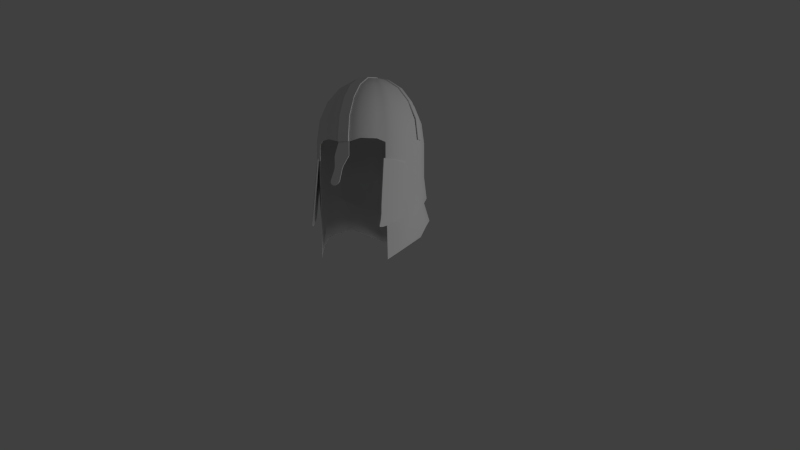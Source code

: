 # Source: helm2.blend  (saved by Blender 2.61.0; exported with 4.5.12 LTS)
import bpy
from mathutils import Matrix  # noqa: F401  (used for matrix-valued properties, if any)

bpy.ops.wm.read_factory_settings(use_empty=True)
scene = bpy.context.scene
scene.name = 'Scene'

# ---- collections
col_collection_1 = bpy.data.collections.new('Collection 1'); scene.collection.children.link(col_collection_1)

# ---- materials (node trees are filled in below, after node groups)
mat_helm2 = bpy.data.materials.new('helm2')
mat_helm2.alpha_threshold = 0.0
mat_helm2.use_transparent_shadow = False
mat_helm2.roughness = 0.5
mat_helm2.specular_intensity = 0.0
mat_helm2.line_color = (0.0, 0.0, 0.0, 1.0)

# ---- material node trees

# ---- world
world_world = bpy.data.worlds.new('World'); scene.world = world_world
world_world.color = (0.05088, 0.05088, 0.05088)
world_world.use_sun_shadow = False
world_world.sun_shadow_jitter_overblur = 0.0
world_world.cycles.sampling_method = 'MANUAL'
world_world.cycles.sample_map_resolution = 256

# ---- cameras
cam_camera = bpy.data.cameras.new('Camera')
cam_camera.clip_end = 100.0
cam_camera.lens = 35.0
cam_camera.sensor_width = 32.0
cam_camera.sensor_height = 18.0
cam_camera.dof.focus_distance = 0.0
cam_camera.dof.aperture_fstop = 128.0

# ---- lights
light_point = bpy.data.lights.new('Point', 'POINT')
light_point.transmission_factor = 0.0
light_point.energy = 100.0
light_point.shadow_buffer_clip_start = 0.5
light_point.shadow_soft_size = 1.0
light_point.shadow_maximum_resolution = 0.006
light_point.use_absolute_resolution = True
light_point.cycles.use_multiple_importance_sampling = False

# ---- meshes
me_sphere_002 = bpy.data.meshes.new('Sphere.002')
me_sphere_002.from_pydata([(0.2426, 1.069e-09, 0.9554), (-0.2426, 1.069e-09, 0.9554), (0.4473, 9.511e-10, 0.8144), (-0.4473, 9.511e-10, 0.8144), (0.6084, 4.076e-10, 0.5972), (-0.6084, 4.076e-10, 0.5972), (0.7215, -3.553e-15, 0.3215), (-0.7215, -3.553e-15, 0.3215), (0.7578, -3.553e-15, 0.01248), (-0.7578, -3.553e-15, 0.01248), (0.0, 0.01423, 0.9882), (0.0, 0.1044, 0.9882), (0.7578, 0.09014, 0.01248), (-0.7578, 0.09014, 0.01248), (0.7215, 0.09014, 0.3215), (-0.7215, 0.09014, 0.3215), (0.6084, 0.09014, 0.5972), (-0.6084, 0.09014, 0.5972), (0.4473, 0.09014, 0.8144), (-0.4473, 0.09014, 0.8144), (0.2426, 0.09014, 0.9554), (-0.2426, 0.09014, 0.9554), (0.2523, 0.09014, 0.9731), (-0.2523, 0.09014, 0.9731), (0.457, 0.09014, 0.8321), (-0.457, 0.09014, 0.8321), (0.6181, 0.09014, 0.6149), (-0.6181, 0.09014, 0.6149), (0.7312, 0.09014, 0.3392), (-0.7312, 0.09014, 0.3392), (0.7674, 0.09014, 0.01511), (-0.7674, 0.09014, 0.01511), (0.0635, 0.1044, 1.006), (-0.0635, 0.1044, 1.006), (0.0635, 0.01423, 1.006), (-0.0635, 0.01423, 1.006), (0.7674, -3.553e-15, 0.01511), (-0.7674, -3.553e-15, 0.01511), (0.7312, -3.553e-15, 0.3392), (-0.7312, -3.553e-15, 0.3392), (0.6181, 4.076e-10, 0.6149), (-0.6181, 4.076e-10, 0.6149), (0.457, 9.511e-10, 0.8321), (-0.457, 9.511e-10, 0.8321), (0.2523, 1.069e-09, 0.9731), (-0.2523, 1.069e-09, 0.9731)], [], [(18, 20, 22, 24), (23, 21, 19, 25), (18, 24, 26, 16), (27, 25, 19, 17), (16, 26, 28, 14), (29, 27, 17, 15), (12, 14, 28, 30), (29, 15, 13, 31), (10, 34, 32, 11), (33, 35, 10, 11), (11, 32, 22, 20), (23, 33, 11, 21), (0, 44, 34, 10), (35, 45, 1, 10), (6, 8, 36, 38), (37, 9, 7, 39), (6, 38, 40, 4), (41, 39, 7, 5), (4, 40, 42, 2), (43, 41, 5, 3), (0, 2, 42, 44), (43, 3, 1, 45), (22, 32, 34, 44), (35, 33, 23, 45), (28, 38, 36, 30), (37, 39, 29, 31), (28, 26, 40, 38), (41, 27, 29, 39), (26, 24, 42, 40), (43, 25, 27, 41), (22, 44, 42, 24), (43, 45, 23, 25), (8, 12, 30, 36), (31, 13, 9, 37)])
me_sphere_002.polygons.foreach_set('use_smooth', [True] * 34)
_uv = me_sphere_002.uv_layers.new(name='UVMap')
_uv.uv.foreach_set('vector', [0.3946, 0.04483, 0.3946, 0.04545, 0.3946, 0.04546, 0.3947, 0.04484, 0.3936, 0.04538, 0.3937, 0.04536, 0.3936, 0.04463, 0.3935, 0.04465, 0.3946, 0.04483, 0.3947, 0.04484, 0.3946, 0.04423, 0.3945, 0.04422, 0.3936, 0.04397, 0.3935, 0.04465, 0.3936, 0.04463, 0.3937, 0.04394, 0.3945, 0.04422, 0.3946, 0.04423, 0.3944, 0.04365, 0.3944, 0.04363, 0.3939, 0.04342, 0.3936, 0.04397, 0.3937, 0.04394, 0.394, 0.0434, 0.3942, 0.04309, 0.3944, 0.04363, 0.3944, 0.04365, 0.3943, 0.04308, 0.3939, 0.04342, 0.394, 0.0434, 0.3942, 0.0431, 0.3942, 0.04308, 0.5, 0.04722, 0.5233, 0.04722, 0.5233, 0.001344, 0.4999, 0.001346, 0.4766, 0.001348, 0.4766, 0.04722, 0.5, 0.04722, 0.4999, 0.001346, 0.3942, 0.04613, 0.3944, 0.046, 0.3946, 0.04546, 0.3946, 0.04545, 0.3936, 0.04538, 0.394, 0.04601, 0.3942, 0.04615, 0.3937, 0.04536, 0.3954, 0.0432, 0.3954, 0.04312, 0.3948, 0.0434, 0.3947, 0.04356, 0.3964, 0.04636, 0.3959, 0.04613, 0.3959, 0.04621, 0.3966, 0.0465, 0.8726, 0.04211, 0.9464, 0.03221, 0.9397, 0.02559, 0.8576, 0.03129, 0.006672, 0.0366, 0.0, 0.04322, 0.07378, 0.05313, 0.08873, 0.04231, 0.397, 0.04356, 0.397, 0.04348, 0.3966, 0.04323, 0.3966, 0.04331, 0.3948, 0.04626, 0.3942, 0.04643, 0.3942, 0.0465, 0.3947, 0.04634, 0.3966, 0.04331, 0.3966, 0.04323, 0.396, 0.04308, 0.396, 0.04316, 0.3953, 0.04614, 0.3948, 0.04626, 0.3947, 0.04634, 0.3953, 0.04622, 0.3954, 0.0432, 0.396, 0.04316, 0.396, 0.04308, 0.3954, 0.04312, 0.3953, 0.04614, 0.3953, 0.04622, 0.3959, 0.04621, 0.3959, 0.04613, 0.5908, 0.001699, 0.5233, 0.001344, 0.5233, 0.04722, 0.5908, 0.04758, 0.4766, 0.04722, 0.4766, 0.001348, 0.4085, 0.001716, 0.4085, 0.04759, 0.88, 0.001656, 0.88, 0.04754, 0.9829, 0.0476, 0.9829, 0.001718, 0.003829, 0.0476, 0.1193, 0.0476, 0.1193, 0.001724, 0.003829, 0.001723, 0.88, 0.001656, 0.7745, 0.001673, 0.7745, 0.04755, 0.88, 0.04754, 0.2247, 0.0476, 0.2247, 0.001723, 0.1193, 0.001724, 0.1193, 0.0476, 0.7745, 0.001673, 0.6788, 0.001687, 0.6788, 0.04756, 0.7745, 0.04755, 0.3205, 0.0476, 0.3205, 0.001721, 0.2247, 0.001723, 0.2247, 0.0476, 0.5908, 0.001699, 0.5908, 0.04758, 0.6788, 0.04756, 0.6788, 0.001687, 0.3205, 0.0476, 0.4085, 0.04759, 0.4085, 0.001716, 0.3205, 0.001721, 0.9488, 0.04664, 0.9488, 0.000758, 0.9446, 0.0008703, 0.9446, 0.04675, 0.003829, 0.001723, -0.0003599, 0.001603, -0.00036, 0.04748, 0.003829, 0.0476])
me_sphere_002.materials.append(mat_helm2)
me_sphere_002.use_remesh_preserve_volume = False
me_sphere_002.use_remesh_preserve_attributes = False
me_sphere_002.use_mirror_vertex_groups = False
me_sphere_002.update()
me_sphere_000 = bpy.data.meshes.new('Sphere.000')
me_sphere_000.from_pydata([(0.07714, -0.9045, 0.3215), (-0.07714, -0.9045, 0.3215), (0.08026, -0.9511, 0.01248), (-0.08026, -0.9511, 0.01248), (0.08026, -0.9511, -0.06484), (-0.08026, -0.9511, -0.06484), (0.0, -0.9753, 0.01248), (0.0, -0.9753, -0.06484), (0.0, -0.9287, 0.3215), (0.08026, -0.9753, -0.06484), (-0.08026, -0.9753, -0.06484), (0.07714, -0.9287, 0.3215), (-0.07714, -0.9287, 0.3215), (0.08026, -0.9753, 0.01248), (-0.08026, -0.9753, 0.01248), (0.07714, -0.7806, 0.6153), (-0.07714, -0.7806, 0.6153), (0.0, -0.7806, 0.6153), (0.07714, -0.7615, 0.6001), (-0.07714, -0.7615, 0.6001), (0.07714, -0.5564, 0.8133), (-0.07714, -0.5564, 0.8133), (0.0, -0.5755, 0.8285), (0.07714, -0.5755, 0.8285), (-0.07714, -0.5755, 0.8285), (0.07714, -0.3039, 0.9715), (-0.07714, -0.3039, 0.9715), (0.0, -0.3039, 0.9715), (0.07714, -0.2912, 0.9504), (-0.07714, -0.2912, 0.9504), (0.07714, 0.01925, 0.9949), (-0.07714, 0.01925, 0.9949), (0.0, 0.02583, 1.019), (0.07714, 0.02583, 1.019), (-0.07714, 0.02583, 1.019), (0.07714, 0.3006, 0.9719), (-0.07714, 0.3006, 0.9719), (0.0, 0.3006, 0.9719), (0.07714, 0.2941, 0.9481), (-0.07714, 0.2941, 0.9481), (0.07714, 0.5588, 0.8049), (-0.07714, 0.5588, 0.8049), (0.0, 0.5654, 0.8287), (0.07714, 0.5654, 0.8287), (-0.07714, 0.5654, 0.8287), (0.07714, 0.7758, 0.6152), (-0.07714, 0.7758, 0.6152), (0.0, 0.7758, 0.6152), (0.07714, 0.7692, 0.5915), (-0.07714, 0.7692, 0.5915), (0.07714, 0.9023, 0.3108), (-0.07714, 0.9023, 0.3108), (0.0, 0.9089, 0.3346), (0.07714, 0.9089, 0.3346), (-0.07714, 0.9089, 0.3346), (0.0, 0.9697, 0.002309), (0.07714, 0.9697, 0.002309), (-0.07714, 0.9697, 0.002309), (0.07714, 0.9455, 0.002449), (-0.07714, 0.9455, 0.002449), (0.07714, 0.9455, -0.067), (-0.07714, 0.9455, -0.067), (0.07714, 0.9697, -0.06714), (-0.07714, 0.9697, -0.06714), (0.0, 0.9697, -0.06714), (-0.002589, 0.9455, -0.067), (0.002589, 0.9455, -0.067), (-0.002589, 0.9697, -0.06714), (0.002589, 0.9697, -0.06714), (0.0, -0.9511, -0.06484), (0.0, -0.9753, -0.06484)], [], [(2, 13, 9, 4), (10, 14, 3, 5), (0, 11, 13, 2), (14, 12, 1, 3), (13, 6, 7, 9), (7, 6, 14, 10), (11, 8, 6, 13), (6, 8, 12, 14), (11, 15, 17, 8), (17, 16, 12, 8), (0, 18, 15, 11), (16, 19, 1, 12), (18, 20, 23, 15), (24, 21, 19, 16), (15, 23, 22, 17), (22, 24, 16, 17), (23, 25, 27, 22), (27, 26, 24, 22), (20, 28, 25, 23), (26, 29, 21, 24), (28, 30, 33, 25), (34, 31, 29, 26), (25, 33, 32, 27), (32, 34, 26, 27), (33, 35, 37, 32), (37, 36, 34, 32), (30, 38, 35, 33), (36, 39, 31, 34), (38, 40, 43, 35), (44, 41, 39, 36), (35, 43, 42, 37), (42, 44, 36, 37), (43, 45, 47, 42), (47, 46, 44, 42), (40, 48, 45, 43), (46, 49, 41, 44), (48, 50, 53, 45), (54, 51, 49, 46), (45, 53, 52, 47), (52, 54, 46, 47), (53, 56, 55, 52), (55, 57, 54, 52), (50, 58, 56, 53), (57, 59, 51, 54), (58, 60, 62, 56), (63, 61, 59, 57), (56, 62, 64, 55), (64, 63, 57, 55), (60, 65, 67, 62), (68, 66, 61, 63), (9, 70, 69, 4), (69, 70, 10, 5)])
me_sphere_000.polygons.foreach_set('use_smooth', [1, 1, 1, 1, 1, 1, 1, 1, 1, 1, 1, 1, 1, 1, 1, 1, 1, 1, 1, 1, 1, 1, 1, 1, 1, 1, 1, 1, 1, 1, 1, 1, 1, 1, 1, 1, 1, 1, 1, 1, 1, 1, 1, 1, 1, 1, 1, 1, 0, 0, 0, 0])
_uv = me_sphere_000.uv_layers.new(name='UVMap')
_uv.uv.foreach_set('vector', [0.3979, 0.02225, 0.3977, 0.02175, 0.3962, 0.02221, 0.3963, 0.02271, 0.255, 0.009367, 0.254, 0.009664, 0.2541, 0.009991, 0.2551, 0.009693, 0.4018, 0.02172, 0.4017, 0.02122, 0.3977, 0.02175, 0.3979, 0.02225, 0.254, 0.009664, 0.2516, 0.01069, 0.2517, 0.01102, 0.2541, 0.009991, 0.02378, 0.04937, 0.02378, 0.02469, 0.0, 0.02469, 0.0, 0.04937, 0.0, 0.02469, 0.02378, 0.02469, 0.02378, 0.0, 0.0, 1.121e-08, 0.1199, 0.04841, 0.1199, 0.02468, 0.02378, 0.02469, 0.02378, 0.04937, 0.02378, 0.02469, 0.1199, 0.02468, 0.1199, 0.0009593, 0.02378, 0.0, 0.1199, 0.04841, 0.2211, 0.0484, 0.2211, 0.02468, 0.1199, 0.02468, 0.2211, 0.02468, 0.2211, 0.0009557, 0.1199, 0.0009593, 0.1199, 0.02468, 0.4018, 0.02172, 0.4051, 0.02232, 0.4052, 0.02188, 0.4017, 0.02122, 0.2494, 0.01209, 0.2496, 0.01234, 0.2517, 0.01102, 0.2516, 0.01069, 0.4051, 0.02232, 0.4084, 0.02348, 0.4085, 0.02304, 0.4052, 0.02188, 0.2477, 0.01394, 0.2479, 0.01419, 0.2496, 0.01234, 0.2494, 0.01209, 0.2211, 0.0484, 0.3121, 0.04839, 0.3121, 0.02467, 0.2211, 0.02468, 0.3121, 0.02467, 0.3121, 0.0009483, 0.2211, 0.0009557, 0.2211, 0.02468, 0.3121, 0.04839, 0.4065, 0.04838, 0.4065, 0.02466, 0.3121, 0.02467, 0.4065, 0.02466, 0.4065, 0.000935, 0.3121, 0.0009483, 0.3121, 0.02467, 0.4084, 0.02348, 0.4108, 0.02537, 0.411, 0.02504, 0.4085, 0.02304, 0.2463, 0.01606, 0.2466, 0.01626, 0.2479, 0.01419, 0.2477, 0.01394, 0.4108, 0.02537, 0.4124, 0.02751, 0.4127, 0.02738, 0.411, 0.02504, 0.2451, 0.01832, 0.2455, 0.01834, 0.2466, 0.01626, 0.2463, 0.01606, 0.4065, 0.04838, 0.5089, 0.04836, 0.5089, 0.02464, 0.4065, 0.02466, 0.5089, 0.02464, 0.5089, 0.0009155, 0.4065, 0.000935, 0.4065, 0.02466, 0.5089, 0.04836, 0.5946, 0.04833, 0.5946, 0.02461, 0.5089, 0.02464, 0.5946, 0.02461, 0.5946, 0.0008959, 0.5089, 0.0009155, 0.5089, 0.02464, 0.4124, 0.02751, 0.4137, 0.03013, 0.4141, 0.03, 0.4127, 0.02738, 0.2447, 0.02098, 0.2451, 0.021, 0.2455, 0.01834, 0.2451, 0.01832, 0.4137, 0.03013, 0.4141, 0.033, 0.4144, 0.03287, 0.4141, 0.03, 0.245, 0.02365, 0.2454, 0.02368, 0.2451, 0.021, 0.2447, 0.02098, 0.5946, 0.04833, 0.6872, 0.04831, 0.6872, 0.02459, 0.5946, 0.02461, 0.6872, 0.02459, 0.6872, 0.0008721, 0.5946, 0.0008959, 0.5946, 0.02461, 0.6872, 0.04831, 0.7793, 0.04828, 0.7793, 0.02456, 0.6872, 0.02459, 0.7793, 0.02456, 0.7793, 0.0008467, 0.6872, 0.0008721, 0.6872, 0.02459, 0.4141, 0.033, 0.4136, 0.0356, 0.414, 0.03547, 0.4144, 0.03287, 0.2458, 0.02617, 0.2461, 0.0262, 0.2454, 0.02368, 0.245, 0.02365, 0.4136, 0.0356, 0.4127, 0.03738, 0.413, 0.03725, 0.414, 0.03547, 0.2468, 0.02846, 0.2472, 0.02848, 0.2461, 0.0262, 0.2458, 0.02617, 0.7793, 0.04828, 0.8748, 0.04825, 0.8748, 0.02453, 0.7793, 0.02456, 0.8748, 0.02453, 0.8748, 0.0008187, 0.7793, 0.0008467, 0.7793, 0.02456, 0.8748, 0.04825, 0.9786, 0.04822, 0.9786, 0.0245, 0.8748, 0.02453, 0.9786, 0.0245, 0.9786, 0.0007868, 0.8748, 0.0008187, 0.8748, 0.02453, 0.4127, 0.03738, 0.412, 0.03814, 0.4121, 0.03823, 0.413, 0.03725, 0.2479, 0.03066, 0.2482, 0.0305, 0.2472, 0.02848, 0.2468, 0.02846, 0.412, 0.03814, 0.4117, 0.03841, 0.4118, 0.03851, 0.4121, 0.03823, 0.2484, 0.03141, 0.2487, 0.03124, 0.2482, 0.0305, 0.2479, 0.03066, 0.9611, 0.04779, 0.9825, 0.04779, 0.9825, 0.02407, 0.9611, 0.02408, 0.9825, 0.02407, 0.9825, 0.0003602, 0.9611, 0.0003666, 0.9611, 0.02408, 0.0728, 0.02635, 0.03281, 0.02635, 0.03281, 0.03849, 0.0728, 0.03849, 0.1128, 0.03849, 0.1128, 0.02635, 0.0728, 0.02635, 0.0728, 0.03849, 0.1133, 0.01422, 0.07306, 0.01422, 0.07306, 0.02635, 0.1133, 0.02635, 0.07306, 0.02635, 0.07306, 0.01422, 0.03281, 0.01422, 0.03281, 0.02635])
me_sphere_000.materials.append(mat_helm2)
me_sphere_000.use_remesh_preserve_volume = False
me_sphere_000.use_remesh_preserve_attributes = False
me_sphere_000.use_mirror_vertex_groups = False
me_sphere_000.update()
me_cube = bpy.data.meshes.new('Cube')
me_cube.from_pydata([(0.1335, 0.09413, -0.06012), (-0.1034, 0.000395, -0.05378), (0.1335, 0.01413, -0.06012), (-0.04643, -0.05566, -0.05792), (0.1309, 0.01413, -0.06012), (-0.04463, -0.05382, -0.05799), (0.1309, 0.09413, -0.06012), (-0.1016, 0.002229, -0.05386), (0.1335, 0.09413, 0.05988), (-0.09659, -0.001565, 0.06601), (0.1335, 0.01413, 0.05988), (-0.03966, -0.05762, 0.06187), (0.1309, 0.01413, 0.05988), (-0.03786, -0.05578, 0.0618), (0.1309, 0.09413, 0.05988), (-0.09479, 0.0002695, 0.06594), (0.1306, 0.01516, -0.08038), (-0.04629, -0.05254, -0.07817), (0.1306, 0.0859, -0.08038), (-0.09663, -0.002975, -0.07452), (0.1338, 0.0859, -0.08038), (-0.09887, -0.005262, -0.07443), (0.1338, 0.01516, -0.08038), (-0.04853, -0.05483, -0.07808), (0.1338, 0.01429, -0.09346), (-0.04865, -0.05522, -0.09118), (0.1306, 0.01429, -0.09346), (-0.0464, -0.05294, -0.09127), (0.1338, 0.07305, -0.09346), (-0.09046, -0.01406, -0.08814), (0.1306, 0.07305, -0.09346), (-0.08822, -0.01177, -0.08823), (0.1306, 0.04101, -0.1065), (-0.06616, -0.034, -0.1029), (0.1306, 0.01234, -0.1065), (-0.04575, -0.05409, -0.1044), (0.1338, 0.04101, -0.1065), (-0.0684, -0.03629, -0.1028), (0.1338, 0.01234, -0.1065), (-0.048, -0.05638, -0.1043), (0.1338, 0.01089, -0.113), (-0.04733, -0.05729, -0.1108), (0.1306, 0.01089, -0.113), (-0.04508, -0.055, -0.1109), (0.1338, 0.02242, -0.113), (-0.05553, -0.04921, -0.1102), (0.1306, 0.02242, -0.113), (-0.05329, -0.04692, -0.1103), (0.1338, 0.01379, -0.1144), (-0.04948, -0.05523, -0.1121), (0.1306, 0.01379, -0.1144), (-0.04723, -0.05294, -0.1122), (0.1397, 0.05413, -0.06012), (-0.07923, -0.03205, -0.05568), (0.1337, 0.05413, -0.06012), (-0.07502, -0.02776, -0.05585), (0.1397, 0.05413, 0.05988), (-0.07246, -0.03401, 0.06411), (0.1337, 0.05413, 0.05988), (-0.06826, -0.02972, 0.06395), (0.1334, 0.05053, -0.08038), (-0.07339, -0.02972, -0.07627), (0.139, 0.05053, -0.08038), (-0.07735, -0.03376, -0.07611), (0.1375, 0.04367, -0.09346), (-0.07215, -0.03728, -0.08956), (0.1334, 0.04367, -0.09346), (-0.06924, -0.03432, -0.08967), (0.1334, 0.02668, -0.1065), (-0.05788, -0.04601, -0.1036), (0.1366, 0.02668, -0.1065), (-0.06013, -0.0483, -0.1035), (0.1335, 0.01413, 0.05988), (-0.03966, -0.05762, 0.06187), (0.1335, 0.01413, 0.05988), (-0.03966, -0.05762, 0.06187), (0.1335, 0.01413, -0.06012), (-0.04643, -0.05566, -0.05792), (0.1338, 0.01516, -0.08038), (-0.04853, -0.05483, -0.07808), (0.1338, 0.01429, -0.09346), (-0.04865, -0.05522, -0.09118), (0.1338, 0.01234, -0.1065), (-0.048, -0.05638, -0.1043), (0.1338, 0.01089, -0.113), (-0.04733, -0.05729, -0.1108), (0.1338, 0.01089, -0.113), (-0.04733, -0.05729, -0.1108), (0.1306, 0.01089, -0.113), (-0.04508, -0.055, -0.1109), (0.1306, 0.01089, -0.113), (-0.04508, -0.055, -0.1109), (0.1306, 0.01234, -0.1065), (-0.04575, -0.05409, -0.1044), (0.1306, 0.01429, -0.09346), (-0.0464, -0.05294, -0.09127), (0.1306, 0.01516, -0.08038), (-0.04629, -0.05254, -0.07817), (0.1309, 0.01413, -0.06012), (-0.04463, -0.05382, -0.05799), (0.1309, 0.01413, 0.05988), (-0.03786, -0.05578, 0.0618), (0.1309, 0.01413, 0.05988), (-0.03786, -0.05578, 0.0618), (0.1337, 0.05413, 0.05988), (-0.06826, -0.02972, 0.06395), (0.1309, 0.09413, 0.05988), (-0.09479, 0.0002695, 0.06594), (0.1309, 0.09413, 0.05988), (-0.09479, 0.0002695, 0.06594), (0.1335, 0.09413, 0.05988), (-0.09659, -0.001565, 0.06601), (0.1335, 0.09413, 0.05988), (-0.09659, -0.001565, 0.06601), (0.1335, 0.09413, -0.06012), (-0.1034, 0.000395, -0.05378), (0.1338, 0.0859, -0.08038), (-0.09887, -0.005262, -0.07443), (0.1338, 0.07305, -0.09346), (-0.09046, -0.01406, -0.08814), (0.1338, 0.04101, -0.1065), (-0.0684, -0.03629, -0.1028), (0.1338, 0.04101, -0.1065), (-0.0684, -0.03629, -0.1028), (0.1338, 0.02242, -0.113), (-0.05553, -0.04921, -0.1102), (0.1338, 0.01379, -0.1144), (-0.04948, -0.05523, -0.1121), (0.1338, 0.01379, -0.1144), (-0.04948, -0.05523, -0.1121), (0.1306, 0.01379, -0.1144), (-0.04723, -0.05294, -0.1122), (0.1338, 0.01379, -0.1144), (-0.04948, -0.05523, -0.1121), (0.1338, 0.01379, -0.1144), (-0.04948, -0.05523, -0.1121), (0.1397, 0.05413, 0.05988), (-0.07246, -0.03401, 0.06411), (0.1309, 0.09413, -0.06012), (-0.1016, 0.002229, -0.05386), (0.1306, 0.0859, -0.08038), (-0.09663, -0.002975, -0.07452), (0.1306, 0.07305, -0.09346), (-0.08822, -0.01177, -0.08823), (0.1306, 0.04101, -0.1065), (-0.06616, -0.034, -0.1029), (0.1306, 0.04101, -0.1065), (-0.06616, -0.034, -0.1029), (0.1306, 0.02242, -0.113), (-0.05329, -0.04692, -0.1103), (0.1306, 0.01379, -0.1144), (-0.04723, -0.05294, -0.1122), (0.1306, 0.01379, -0.1144), (-0.04723, -0.05294, -0.1122), (0.1306, 0.01379, -0.1144), (-0.04723, -0.05294, -0.1122)], [], [(2, 10, 12, 4), (13, 11, 3, 5), (8, 0, 6, 14), (7, 1, 9, 15), (6, 0, 20, 18), (21, 1, 7, 19), (2, 4, 16, 22), (17, 5, 3, 23), (22, 16, 26, 24), (27, 17, 23, 25), (18, 20, 28, 30), (29, 21, 19, 31), (30, 28, 36, 32), (37, 29, 31, 33), (24, 26, 34, 38), (35, 27, 25, 39), (38, 34, 42, 40), (43, 35, 39, 41), (32, 36, 124, 148), (125, 37, 33, 149), (86, 132, 82), (83, 133, 87), (48, 44, 122), (123, 45, 49), (46, 50, 146), (147, 51, 47), (154, 90, 92), (93, 91, 155), (124, 128, 150, 148), (151, 129, 125, 149), (126, 84, 88, 130), (89, 85, 127, 131), (108, 58, 56, 112), (57, 59, 109, 113), (58, 102, 72, 56), (73, 103, 59, 57), (52, 114, 110, 136), (111, 115, 53, 137), (136, 74, 76, 52), (77, 75, 137, 53), (100, 104, 54, 98), (55, 105, 101, 99), (104, 106, 138, 54), (139, 107, 105, 55), (98, 54, 60, 96), (61, 55, 99, 97), (54, 138, 140, 60), (141, 139, 55, 61), (114, 52, 62, 116), (63, 53, 115, 117), (52, 76, 78, 62), (79, 77, 53, 63), (116, 62, 64, 118), (65, 63, 117, 119), (62, 78, 80, 64), (81, 79, 63, 65), (96, 60, 66, 94), (67, 61, 97, 95), (60, 140, 142, 66), (143, 141, 61, 67), (94, 66, 68, 92), (69, 67, 95, 93), (66, 142, 144, 68), (145, 143, 67, 69), (118, 64, 70, 120), (71, 65, 119, 121), (64, 80, 82, 70), (83, 81, 65, 71), (120, 70, 134), (135, 71, 121), (70, 82, 132), (133, 83, 71), (92, 68, 154), (155, 69, 93), (68, 144, 152), (153, 145, 69)])
me_cube.polygons.foreach_set('use_smooth', [True] * 76)
_uv = me_cube.uv_layers.new(name='UVMap')
_uv.uv.foreach_set('vector', [0.03914, 0.1894, 0.04555, 0.3707, 0.04702, 0.3706, 0.04061, 0.1893, 0.04702, 0.3706, 0.04555, 0.3707, 0.03914, 0.1894, 0.04061, 0.1893, 0.1574, 0.3668, 0.151, 0.1855, 0.1525, 0.1854, 0.1589, 0.3667, 0.1525, 0.1854, 0.151, 0.1855, 0.1574, 0.3668, 0.1589, 0.3667, 0.1525, 0.1854, 0.151, 0.1855, 0.1383, 0.1552, 0.1401, 0.1552, 0.1383, 0.1552, 0.151, 0.1855, 0.1525, 0.1854, 0.1401, 0.1552, 0.03914, 0.1894, 0.04061, 0.1893, 0.04116, 0.1586, 0.03932, 0.1587, 0.04116, 0.1586, 0.04061, 0.1893, 0.03914, 0.1894, 0.03932, 0.1587, 0.03932, 0.1587, 0.04116, 0.1586, 0.03924, 0.1389, 0.03741, 0.139, 0.03924, 0.1389, 0.04116, 0.1586, 0.03932, 0.1587, 0.03741, 0.139, 0.1401, 0.1552, 0.1383, 0.1552, 0.1196, 0.1361, 0.1214, 0.1361, 0.1196, 0.1361, 0.1383, 0.1552, 0.1401, 0.1552, 0.1214, 0.1361, 0.1214, 0.1361, 0.1196, 0.1361, 0.07408, 0.1179, 0.07592, 0.1179, 0.07408, 0.1179, 0.1196, 0.1361, 0.1214, 0.1361, 0.07592, 0.1179, 0.03741, 0.139, 0.03924, 0.1389, 0.03581, 0.1193, 0.03398, 0.1193, 0.03581, 0.1193, 0.03924, 0.1389, 0.03741, 0.139, 0.03398, 0.1193, 0.03398, 0.1193, 0.03581, 0.1193, 0.03344, 0.1096, 0.03161, 0.1097, 0.03344, 0.1096, 0.03581, 0.1193, 0.03398, 0.1193, 0.03161, 0.1097, 0.07592, 0.1179, 0.07408, 0.1179, 0.04773, 0.1091, 0.04957, 0.1091, 0.04773, 0.1091, 0.07408, 0.1179, 0.07592, 0.1179, 0.04957, 0.1091, 0.03161, 0.1097, 0.0356, 0.1074, 0.03398, 0.1193, 0.03398, 0.1193, 0.0356, 0.1074, 0.03161, 0.1097, 0.0356, 0.1074, 0.04773, 0.1091, 0.07408, 0.1179, 0.07408, 0.1179, 0.04773, 0.1091, 0.0356, 0.1074, 0.04957, 0.1091, 0.03743, 0.1073, 0.07592, 0.1179, 0.07592, 0.1179, 0.03743, 0.1073, 0.04957, 0.1091, 0.03743, 0.1073, 0.03344, 0.1096, 0.03581, 0.1193, 0.03581, 0.1193, 0.03344, 0.1096, 0.03743, 0.1073, 0.04773, 0.1091, 0.0356, 0.1074, 0.03743, 0.1073, 0.04957, 0.1091, 0.03743, 0.1073, 0.0356, 0.1074, 0.04773, 0.1091, 0.04957, 0.1091, 0.0356, 0.1074, 0.03161, 0.1097, 0.03344, 0.1096, 0.03743, 0.1073, 0.03344, 0.1096, 0.03161, 0.1097, 0.0356, 0.1074, 0.03743, 0.1073, 0.1589, 0.3667, 0.1014, 0.3687, 0.09794, 0.3689, 0.1574, 0.3668, 0.09794, 0.3689, 0.1014, 0.3687, 0.1589, 0.3667, 0.1574, 0.3668, 0.1014, 0.3687, 0.04702, 0.3706, 0.04555, 0.3707, 0.09794, 0.3689, 0.04555, 0.3707, 0.04702, 0.3706, 0.1014, 0.3687, 0.09794, 0.3689, 0.09153, 0.1875, 0.151, 0.1855, 0.1574, 0.3668, 0.09794, 0.3689, 0.1574, 0.3668, 0.151, 0.1855, 0.09153, 0.1875, 0.09794, 0.3689, 0.09794, 0.3689, 0.04555, 0.3707, 0.03914, 0.1894, 0.09153, 0.1875, 0.03914, 0.1894, 0.04555, 0.3707, 0.09794, 0.3689, 0.09153, 0.1875, 0.04702, 0.3706, 0.1014, 0.3687, 0.09497, 0.1874, 0.04061, 0.1893, 0.09497, 0.1874, 0.1014, 0.3687, 0.04702, 0.3706, 0.04061, 0.1893, 0.1014, 0.3687, 0.1589, 0.3667, 0.1525, 0.1854, 0.09497, 0.1874, 0.1525, 0.1854, 0.1589, 0.3667, 0.1014, 0.3687, 0.09497, 0.1874, 0.04061, 0.1893, 0.09497, 0.1874, 0.08905, 0.157, 0.04116, 0.1586, 0.08905, 0.157, 0.09497, 0.1874, 0.04061, 0.1893, 0.04116, 0.1586, 0.09497, 0.1874, 0.1525, 0.1854, 0.1401, 0.1552, 0.08905, 0.157, 0.1401, 0.1552, 0.1525, 0.1854, 0.09497, 0.1874, 0.08905, 0.157, 0.151, 0.1855, 0.09153, 0.1875, 0.0858, 0.1571, 0.1383, 0.1552, 0.0858, 0.1571, 0.09153, 0.1875, 0.151, 0.1855, 0.1383, 0.1552, 0.09153, 0.1875, 0.03914, 0.1894, 0.03932, 0.1587, 0.0858, 0.1571, 0.03932, 0.1587, 0.03914, 0.1894, 0.09153, 0.1875, 0.0858, 0.1571, 0.1383, 0.1552, 0.0858, 0.1571, 0.07637, 0.1376, 0.1196, 0.1361, 0.07637, 0.1376, 0.0858, 0.1571, 0.1383, 0.1552, 0.1196, 0.1361, 0.0858, 0.1571, 0.03932, 0.1587, 0.03741, 0.139, 0.07637, 0.1376, 0.03741, 0.139, 0.03932, 0.1587, 0.0858, 0.1571, 0.07637, 0.1376, 0.04116, 0.1586, 0.08905, 0.157, 0.07875, 0.1376, 0.03924, 0.1389, 0.07875, 0.1376, 0.08905, 0.157, 0.04116, 0.1586, 0.03924, 0.1389, 0.08905, 0.157, 0.1401, 0.1552, 0.1214, 0.1361, 0.07875, 0.1376, 0.1214, 0.1361, 0.1401, 0.1552, 0.08905, 0.157, 0.07875, 0.1376, 0.03924, 0.1389, 0.07875, 0.1376, 0.05429, 0.1186, 0.03581, 0.1193, 0.05429, 0.1186, 0.07875, 0.1376, 0.03924, 0.1389, 0.03581, 0.1193, 0.07875, 0.1376, 0.1214, 0.1361, 0.07592, 0.1179, 0.05429, 0.1186, 0.07592, 0.1179, 0.1214, 0.1361, 0.07875, 0.1376, 0.05429, 0.1186, 0.1196, 0.1361, 0.07637, 0.1376, 0.05245, 0.1187, 0.07408, 0.1179, 0.05245, 0.1187, 0.07637, 0.1376, 0.1196, 0.1361, 0.07408, 0.1179, 0.07637, 0.1376, 0.03741, 0.139, 0.03398, 0.1193, 0.05245, 0.1187, 0.03398, 0.1193, 0.03741, 0.139, 0.07637, 0.1376, 0.05245, 0.1187, 0.07408, 0.1179, 0.05245, 0.1187, 0.0356, 0.1074, 0.0356, 0.1074, 0.05245, 0.1187, 0.07408, 0.1179, 0.05245, 0.1187, 0.03398, 0.1193, 0.0356, 0.1074, 0.0356, 0.1074, 0.03398, 0.1193, 0.05245, 0.1187, 0.03581, 0.1193, 0.05429, 0.1186, 0.03743, 0.1073, 0.03743, 0.1073, 0.05429, 0.1186, 0.03581, 0.1193, 0.05429, 0.1186, 0.07592, 0.1179, 0.03743, 0.1073, 0.03743, 0.1073, 0.07592, 0.1179, 0.05429, 0.1186])
me_cube.materials.append(mat_helm2)
me_cube.use_remesh_preserve_volume = False
me_cube.use_remesh_preserve_attributes = False
me_cube.use_mirror_vertex_groups = False
me_cube.update()
me_sphere_001 = bpy.data.meshes.new('Sphere.001')
me_sphere_001.from_pydata([(0.4492, 0.7836, -0.3171), (0.2456, 0.9511, -0.3171), (0.6162, 0.5878, -0.3171), (0.7578, 9.682e-08, -0.3171), (0.5235, -0.6786, -0.317), (0.6162, -0.5878, -0.3171), (0.7578, 0.08896, -1.475), (0.6162, -0.3861, -1.686), (0.5235, -0.597, -1.797), (0.6162, 0.5878, -1.358), (0.2456, 0.9617, -1.569), (0.4492, 0.7836, -1.455), (-1.106e-05, 0.9511, -0.3171), (-1.106e-05, 0.9617, -1.604), (0.2456, -3.553e-15, 0.9635), (0.4522, -3.553e-15, 0.8215), (0.6162, -3.553e-15, 0.6003), (0.7215, -3.553e-15, 0.3215), (0.7578, -3.553e-15, 0.01248), (0.6162, 0.5878, 0.01248), (0.5868, 0.559, 0.3215), (0.5017, 0.4755, 0.6003), (0.369, 0.3455, 0.8215), (0.2018, 0.1816, 0.9635), (0.08727, 0.2939, 0.9635), (0.1511, 0.559, 0.8215), (0.2018, 0.7694, 0.6003), (0.2456, 0.9511, 0.01248), (4.226e-07, 0.01423, 1.012), (0.08727, -0.2939, 0.9635), (0.1511, -0.559, 0.8215), (0.2456, -0.9319, 0.01248), (0.6162, -0.5878, 0.01248), (0.5868, -0.559, 0.3215), (0.5017, -0.4755, 0.6003), (0.369, -0.3455, 0.8215), (0.2018, -0.1816, 0.9635), (0.7578, 7.451e-08, -0.06484), (0.2456, -0.9319, -0.02115), (0.6162, 0.5878, -0.06484), (0.03619, -0.2939, 0.9635), (0.05397, -0.559, 0.8215), (0.06808, -0.7694, 0.6003), (0.07714, -0.9045, 0.3215), (0.08026, -0.9511, 0.01248), (0.4309, -0.7694, 0.01248), (0.4106, -0.7318, 0.3215), (0.3517, -0.6225, 0.6003), (0.2601, -0.4523, 0.8215), (0.1445, -0.2378, 0.9635), (0.1502, 0.252, 0.9635), (0.2709, 0.4665, 0.8215), (0.3666, 0.6367, 0.6003), (0.4281, 0.746, 0.3215), (0.4492, 0.7837, 0.01248), (0.4492, 0.7836, -0.06484), (0.4492, 0.7836, -0.3171), (0.6162, 0.5878, -0.3171), (0.7578, 9.686e-08, -0.3171), (0.5235, -0.6786, 0.01248), (0.4987, -0.6454, 0.3215), (0.4267, -0.549, 0.6003), (0.3145, -0.3989, 0.8215), (0.1732, -0.2097, 0.9635), (0.5235, -0.6786, -0.06949), (0.6162, -0.5878, -0.3171), (0.06947, -1.221, -0.6616), (0.01293, -1.253, -0.7237), (0.5235, -0.6485, -0.317), (0.4309, -0.7393, -0.02115), (0.08026, -0.9209, -0.06484), (0.2456, -0.9209, -0.02115), (0.5235, -0.6659, -0.06949), (0.5235, -0.6358, -0.06949), (0.01293, -1.24, -0.7237), (0.06947, -1.208, -0.6616), (0.0598, -1.114, -0.4897), (0.06404, -1.088, -0.4376), (0.1125, -1.003, -0.2839), (0.08026, -0.9384, -0.06484), (0.2343, 0.9045, 0.3215), (0.2456, 0.9511, -0.06484), (0.2456, 0.9511, -0.3171), (0.08026, -0.9511, -0.06484), (0.1125, -1.015, -0.2839), (0.06404, -1.1, -0.4376), (0.0598, -1.127, -0.4897), (0.05119, -1.239, -0.6998), (0.05119, -1.226, -0.6998), (0.2343, -0.9045, 0.3215), (0.2018, -0.7694, 0.6003), (0.4309, -0.7694, -0.02115), (0.5235, -0.6786, -0.317), (0.5235, -0.6485, -0.06949), (0.6162, -0.5878, -0.06484), (0.08026, -0.9511, -0.06484), (0.08026, -0.9511, -0.06484), (0.1125, -1.015, -0.2839), (0.06404, -1.1, -0.4376), (0.0598, -1.127, -0.4897), (0.06947, -1.221, -0.6616), (0.05119, -1.239, -0.6998), (0.01293, -1.253, -0.7237), (0.08026, -0.9511, -0.06484), (0.2456, -0.9319, -0.02115), (0.4309, -0.7694, -0.02115), (0.5235, -0.6786, -0.06949), (0.5235, -0.6786, -0.06949), (0.5235, -0.6786, -0.06949), (0.5235, -0.6786, -0.317), (0.5235, -0.6485, -0.06949), (0.5235, -0.6485, -0.06949), (-3.982e-05, -1.253, -0.7237), (-3.982e-05, -1.239, -0.6998), (-3.982e-05, -1.221, -0.6616), (-3.982e-05, -1.127, -0.4897), (-3.982e-05, -1.1, -0.4376), (-3.983e-05, -1.015, -0.2839), (-3.983e-05, -0.9511, -0.06484), (0.0001292, -0.2939, 0.9635), (6.101e-05, -0.559, 0.8215), (6.893e-06, -0.7694, 0.6003), (-2.785e-05, -0.9045, 0.3215), (-3.983e-05, -0.9511, 0.01248), (-3.983e-05, -0.9511, -0.06484), (4.207e-07, 0.9511, 0.01248), (4.207e-07, 0.7694, 0.6003), (4.226e-07, 0.559, 0.8215), (4.226e-07, 0.2939, 0.9635), (4.207e-07, 0.9511, -0.3171), (4.207e-07, 0.9511, -0.06484), (4.226e-07, 0.9045, 0.3215), (0.7578, 0.01779, -0.5487), (0.7578, 0.03559, -0.7802), (0.7578, 0.05338, -1.012), (0.8289, 0.1148, -1.314), (0.6162, 0.5878, -0.5253), (0.6304, 0.6583, -0.8635), (0.6162, 0.5878, -0.9417), (0.6873, 0.6314, -1.221), (0.2456, 0.9532, -0.5917), (0.2456, 1.026, -0.9963), (0.2456, 0.9575, -1.141), (0.3167, 1.027, -1.4), (0.4492, 0.7836, -0.5447), (0.4634, 0.8542, -0.9024), (0.4492, 0.7836, -1.0), (0.5204, 0.8272, -1.298), (-1.106e-05, 0.9532, -0.5916), (-1.106e-05, 1.026, -1.002), (-1.106e-05, 0.9575, -1.141), (-1.106e-05, 1.027, -1.432)], [], [(4, 8, 7, 5), (17, 18, 19, 20), (16, 17, 20, 21), (15, 16, 21, 22), (14, 15, 22, 23), (28, 14, 23), (36, 14, 28), (15, 14, 36, 35), (35, 34, 16, 15), (34, 33, 17, 16), (33, 32, 18, 17), (18, 32, 94, 37), (19, 18, 37, 39), (40, 29, 28), (41, 30, 29, 40), (42, 90, 30, 41), (43, 89, 90, 42), (44, 31, 89, 43), (31, 44, 83, 38), (31, 45, 46, 89), (89, 46, 47, 90), (90, 47, 48, 30), (30, 48, 49, 29), (29, 49, 28), (45, 31, 38, 91), (23, 50, 28), (50, 24, 28), (22, 51, 50, 23), (51, 25, 24, 50), (21, 52, 51, 22), (52, 26, 25, 51), (20, 53, 52, 21), (53, 80, 26, 52), (19, 54, 53, 20), (54, 27, 80, 53), (27, 54, 55, 81), (54, 19, 39, 55), (55, 39, 57, 56), (81, 55, 56, 82), (39, 37, 58, 57), (37, 94, 65, 58), (45, 59, 60, 46), (59, 32, 33, 60), (46, 60, 61, 47), (60, 33, 34, 61), (47, 61, 62, 48), (61, 34, 35, 62), (48, 62, 63, 49), (62, 35, 36, 63), (49, 63, 28), (63, 36, 28), (32, 59, 64, 94), (59, 45, 91, 64), (94, 64, 92, 65), (109, 108, 93, 68), (107, 105, 69, 110), (105, 104, 71, 69), (104, 103, 70, 71), (106, 111, 73, 72), (101, 102, 74, 88), (100, 101, 88, 75), (99, 100, 75, 76), (98, 99, 76, 77), (97, 98, 77, 78), (95, 97, 78, 79), (96, 118, 117, 84), (84, 117, 116, 85), (85, 116, 115, 86), (86, 115, 114, 66), (66, 114, 113, 87), (87, 113, 112, 67), (119, 40, 28), (120, 41, 40, 119), (121, 42, 41, 120), (122, 43, 42, 121), (123, 44, 43, 122), (44, 123, 124, 83), (27, 125, 131, 80), (80, 131, 126, 26), (26, 126, 127, 25), (25, 127, 128, 24), (24, 128, 28), (125, 27, 81, 130), (130, 81, 82, 129), (134, 133, 5, 7), (6, 135, 7), (132, 3, 5), (135, 134, 7), (133, 132, 5), (3, 132, 136, 2), (132, 133, 137, 136), (133, 134, 138, 137), (134, 135, 139, 138), (135, 6, 9, 139), (0, 144, 140, 1), (144, 145, 141, 140), (145, 146, 142, 141), (146, 147, 143, 142), (147, 11, 10, 143), (11, 147, 139, 9), (147, 146, 138, 139), (146, 145, 137, 138), (145, 144, 136, 137), (144, 0, 2, 136), (1, 140, 148, 12), (140, 141, 149, 148), (141, 142, 150, 149), (142, 143, 151, 150), (143, 10, 13, 151)])
me_sphere_001.polygons.foreach_set('use_smooth', [True] * 109)
_k = set([(38, 83), (38, 91), (64, 91), (64, 92), (66, 86), (66, 87), (67, 87), (84, 85), (84, 96), (85, 86), (95, 97), (97, 98), (98, 99), (99, 100), (100, 101), (101, 102), (103, 104), (104, 105), (105, 107), (108, 109)])
me_sphere_001.attributes.new('sharp_edge', 'BOOLEAN', 'EDGE').data.foreach_set('value', [ (min(e.vertices), max(e.vertices)) in _k for e in me_sphere_001.edges])
_uv = me_sphere_001.uv_layers.new(name='UVMap')
_uv.uv.foreach_set('vector', [0.1571, 0.9473, 0.2025, 0.5126, 0.2674, 0.5492, 0.2102, 0.9508, 0.5644, 0.2751, 0.5594, 0.1908, 0.7283, 0.1988, 0.711, 0.2823, 0.5687, 0.3493, 0.5644, 0.2751, 0.711, 0.2823, 0.6882, 0.3565, 0.5721, 0.4158, 0.5687, 0.3493, 0.6882, 0.3565, 0.6593, 0.4234, 0.5746, 0.4786, 0.5721, 0.4158, 0.6593, 0.4234, 0.6225, 0.4855, 0.5798, 0.5523, 0.5746, 0.4786, 0.6225, 0.4855, 0.5283, 0.4885, 0.5746, 0.4786, 0.5798, 0.5523, 0.5721, 0.4158, 0.5746, 0.4786, 0.5283, 0.4885, 0.4872, 0.4309, 0.4872, 0.4309, 0.4517, 0.3689, 0.5687, 0.3493, 0.5721, 0.4158, 0.4517, 0.3689, 0.4197, 0.299, 0.5644, 0.2751, 0.5687, 0.3493, 0.4197, 0.299, 0.3904, 0.2182, 0.5594, 0.1908, 0.5644, 0.2751, 0.5594, 0.1908, 0.3904, 0.2182, 0.3849, 0.1958, 0.5581, 0.1681, 0.7283, 0.1988, 0.5594, 0.1908, 0.5581, 0.1681, 0.7312, 0.1765, 0.4904, 0.5298, 0.4934, 0.5155, 0.5798, 0.5523, 0.4086, 0.4991, 0.4195, 0.4739, 0.4934, 0.5155, 0.4904, 0.5298, 0.333, 0.4517, 0.3551, 0.4208, 0.4195, 0.4739, 0.4086, 0.4991, 0.2656, 0.3889, 0.299, 0.3574, 0.3551, 0.4208, 0.333, 0.4517, 0.2058, 0.3127, 0.2492, 0.2822, 0.299, 0.3574, 0.2656, 0.3889, 0.2492, 0.2822, 0.2058, 0.3127, 0.1911, 0.2926, 0.2435, 0.2731, 0.2492, 0.2822, 0.3174, 0.2448, 0.359, 0.3261, 0.299, 0.3574, 0.299, 0.3574, 0.359, 0.3261, 0.404, 0.3942, 0.3551, 0.4208, 0.3551, 0.4208, 0.404, 0.3942, 0.4541, 0.4524, 0.4195, 0.4739, 0.4195, 0.4739, 0.4541, 0.4524, 0.5111, 0.5021, 0.4934, 0.5155, 0.4934, 0.5155, 0.5111, 0.5021, 0.5798, 0.5523, 0.3174, 0.2448, 0.2492, 0.2822, 0.2435, 0.2731, 0.3129, 0.2353, 0.6225, 0.4855, 0.6444, 0.4962, 0.5798, 0.5523, 0.6444, 0.4962, 0.6605, 0.5112, 0.5798, 0.5523, 0.6593, 0.4234, 0.6974, 0.4387, 0.6444, 0.4962, 0.6225, 0.4855, 0.6974, 0.4387, 0.7336, 0.4603, 0.6605, 0.5112, 0.6444, 0.4962, 0.6882, 0.3565, 0.7402, 0.3729, 0.6974, 0.4387, 0.6593, 0.4234, 0.7402, 0.3729, 0.7937, 0.3959, 0.7336, 0.4603, 0.6974, 0.4387, 0.711, 0.2823, 0.7744, 0.2983, 0.7402, 0.3729, 0.6882, 0.3565, 0.7744, 0.2983, 0.8407, 0.3209, 0.7937, 0.3959, 0.7402, 0.3729, 0.7283, 0.1988, 0.8008, 0.2139, 0.7744, 0.2983, 0.711, 0.2823, 0.8008, 0.2139, 0.8763, 0.237, 0.8407, 0.3209, 0.7744, 0.2983, 0.8763, 0.237, 0.8008, 0.2139, 0.8064, 0.1914, 0.8844, 0.2142, 0.8008, 0.2139, 0.7283, 0.1988, 0.7312, 0.1765, 0.8064, 0.1914, 0.8064, 0.1914, 0.7312, 0.1765, 0.7412, 0.1006, 0.8237, 0.1139, 0.8844, 0.2142, 0.8064, 0.1914, 0.8237, 0.1139, 0.9087, 0.1359, 0.7312, 0.1765, 0.5581, 0.1681, 0.5539, 0.09145, 0.7412, 0.1006, 0.5581, 0.1681, 0.3849, 0.1958, 0.3685, 0.1209, 0.5539, 0.09145, 0.3174, 0.2448, 0.3541, 0.2295, 0.3895, 0.3118, 0.359, 0.3261, 0.3541, 0.2295, 0.3904, 0.2182, 0.4197, 0.299, 0.3895, 0.3118, 0.359, 0.3261, 0.3895, 0.3118, 0.428, 0.3812, 0.404, 0.3942, 0.3895, 0.3118, 0.4197, 0.299, 0.4517, 0.3689, 0.428, 0.3812, 0.404, 0.3942, 0.428, 0.3812, 0.4708, 0.4416, 0.4541, 0.4524, 0.428, 0.3812, 0.4517, 0.3689, 0.4872, 0.4309, 0.4708, 0.4416, 0.4541, 0.4524, 0.4708, 0.4416, 0.5197, 0.4953, 0.5111, 0.5021, 0.4708, 0.4416, 0.4872, 0.4309, 0.5283, 0.4885, 0.5197, 0.4953, 0.5111, 0.5021, 0.5197, 0.4953, 0.5798, 0.5523, 0.5197, 0.4953, 0.5283, 0.4885, 0.5798, 0.5523, 0.3904, 0.2182, 0.3541, 0.2295, 0.3458, 0.2055, 0.3849, 0.1958, 0.3541, 0.2295, 0.3174, 0.2448, 0.3129, 0.2353, 0.3458, 0.2055, 0.3849, 0.1958, 0.3458, 0.2055, 0.3288, 0.1298, 0.3685, 0.1209, 0.4391, 0.1143, 0.4391, 0.164, 0.4326, 0.164, 0.4326, 0.1142, 0.4058, 0.1803, 0.4026, 0.163, 0.4059, 0.1649, 0.4091, 0.1822, 0.4026, 0.163, 0.4004, 0.1384, 0.4036, 0.1391, 0.4059, 0.1649, 0.4004, 0.1384, 0.4026, 0.1135, 0.4069, 0.1143, 0.4036, 0.1391, 0.4115, 0.1395, 0.4198, 0.14, 0.4281, 0.1406, 0.4115, 0.1406, 0.4811, 0.1138, 0.4913, 0.1134, 0.4906, 0.1161, 0.4804, 0.1164, 0.4713, 0.1151, 0.4811, 0.1138, 0.4804, 0.1164, 0.4706, 0.1178, 0.4506, 0.1156, 0.4713, 0.1151, 0.4706, 0.1178, 0.4499, 0.1182, 0.4383, 0.1181, 0.4506, 0.1156, 0.4499, 0.1182, 0.4375, 0.1207, 0.4176, 0.1187, 0.4383, 0.1181, 0.4375, 0.1207, 0.4169, 0.1213, 0.3967, 0.1167, 0.4176, 0.1187, 0.4169, 0.1213, 0.396, 0.1193, 0.9452, 0.9798, 0.8991, 0.9797, 0.8992, 0.8395, 0.9639, 0.8396, 0.9639, 0.8396, 0.8992, 0.8395, 0.8994, 0.7316, 0.9362, 0.7317, 0.9362, 0.7317, 0.8994, 0.7316, 0.8994, 0.6958, 0.9338, 0.6959, 0.9338, 0.6959, 0.8994, 0.6958, 0.8996, 0.5755, 0.9395, 0.5755, 0.9395, 0.5755, 0.8996, 0.5755, 0.8996, 0.5495, 0.9291, 0.5495, 0.9291, 0.5495, 0.8996, 0.5495, 0.8996, 0.5324, 0.9071, 0.5325, 0.4879, 0.5414, 0.4904, 0.5298, 0.5798, 0.5523, 0.4022, 0.5139, 0.4086, 0.4991, 0.4904, 0.5298, 0.4879, 0.5414, 0.3211, 0.4685, 0.333, 0.4517, 0.4086, 0.4991, 0.4022, 0.5139, 0.2484, 0.4054, 0.2656, 0.3889, 0.333, 0.4517, 0.3211, 0.4685, 0.1855, 0.3283, 0.2058, 0.3127, 0.2656, 0.3889, 0.2484, 0.4054, 0.2058, 0.3127, 0.1855, 0.3283, 0.1703, 0.3083, 0.1911, 0.2926, 0.8763, 0.237, 0.95, 0.2669, 0.9023, 0.3608, 0.8407, 0.3209, 0.8407, 0.3209, 0.9023, 0.3608, 0.8371, 0.4408, 0.7937, 0.3959, 0.7937, 0.3959, 0.8371, 0.4408, 0.7567, 0.5006, 0.7336, 0.4603, 0.7336, 0.4603, 0.7567, 0.5006, 0.6679, 0.5368, 0.6605, 0.5112, 0.6605, 0.5112, 0.6679, 0.5368, 0.5798, 0.5523, 0.95, 0.2669, 0.8763, 0.237, 0.8844, 0.2142, 0.9592, 0.2429, 0.9592, 0.2429, 0.8844, 0.2142, 0.9087, 0.1359, 0.9859, 0.1573, 0.3987, 0.7472, 0.3943, 0.8136, 0.2102, 0.9508, 0.2674, 0.5492, 0.4106, 0.61, 0.4181, 0.6577, 0.2674, 0.5492, 0.3897, 0.8819, 0.3848, 0.9506, 0.2102, 0.9508, 0.4181, 0.6577, 0.3987, 0.7472, 0.2674, 0.5492, 0.3943, 0.8136, 0.3897, 0.8819, 0.2102, 0.9508, 0.3848, 0.9506, 0.3897, 0.8819, 0.5626, 0.8882, 0.563, 0.9508, 0.3897, 0.8819, 0.3943, 0.8136, 0.577, 0.7895, 0.5626, 0.8882, 0.3943, 0.8136, 0.3987, 0.7472, 0.5601, 0.7643, 0.577, 0.7895, 0.3987, 0.7472, 0.4181, 0.6577, 0.5581, 0.6822, 0.5601, 0.7643, 0.4181, 0.6577, 0.4106, 0.61, 0.5551, 0.6367, 0.5581, 0.6822, 0.6396, 0.9503, 0.6388, 0.8818, 0.7172, 0.8659, 0.718, 0.9492, 0.6388, 0.8818, 0.6472, 0.777, 0.7208, 0.749, 0.7172, 0.8659, 0.6472, 0.777, 0.634, 0.7441, 0.7124, 0.7041, 0.7208, 0.749, 0.634, 0.7441, 0.6263, 0.6576, 0.6974, 0.629, 0.7124, 0.7041, 0.6263, 0.6576, 0.6282, 0.6065, 0.7049, 0.5785, 0.6974, 0.629, 0.6282, 0.6065, 0.6263, 0.6576, 0.5581, 0.6822, 0.5551, 0.6367, 0.6263, 0.6576, 0.634, 0.7441, 0.5601, 0.7643, 0.5581, 0.6822, 0.634, 0.7441, 0.6472, 0.777, 0.577, 0.7895, 0.5601, 0.7643, 0.6472, 0.777, 0.6388, 0.8818, 0.5626, 0.8882, 0.577, 0.7895, 0.6388, 0.8818, 0.6396, 0.9503, 0.563, 0.9508, 0.5626, 0.8882, 0.718, 0.9492, 0.7172, 0.8659, 0.7908, 0.8654, 0.7913, 0.9487, 0.7172, 0.8659, 0.7208, 0.749, 0.7878, 0.7413, 0.7908, 0.8654, 0.7208, 0.749, 0.7124, 0.7041, 0.7834, 0.6983, 0.7878, 0.7413, 0.7124, 0.7041, 0.6974, 0.629, 0.7789, 0.6133, 0.7834, 0.6983, 0.6974, 0.629, 0.7049, 0.5785, 0.7729, 0.5609, 0.7789, 0.6133])
me_sphere_001.materials.append(mat_helm2)
me_sphere_001.use_remesh_preserve_volume = False
me_sphere_001.use_remesh_preserve_attributes = False
me_sphere_001.use_mirror_vertex_groups = False
me_sphere_001.update()

# ---- objects
ob_point = bpy.data.objects.new('Point', light_point)
ob_camera = bpy.data.objects.new('Camera', cam_camera)
ob_sphere_002 = bpy.data.objects.new('Sphere.002', me_sphere_002)
ob_sphere_001 = bpy.data.objects.new('Sphere.001', me_sphere_000)
ob_cube = bpy.data.objects.new('Cube', me_cube)
ob_sphere = bpy.data.objects.new('Sphere', me_sphere_001)

# ---- transforms, parenting, visibility, modifiers, constraints
ob_point.location = (3.955, -0.2057, 1.835)
ob_point.lineart.crease_threshold = 0.0
ob_camera.location = (0.6939, -1.488, 1.49)
ob_camera.rotation_euler = (1.571, 0.0, 0.4044)
ob_camera.lineart.crease_threshold = 0.0
ob_sphere_002.location = (-0.001591, -0.002832, 1.645)
ob_sphere_002.scale = (0.1252, 0.177, 0.12)
ob_sphere_002.lineart.crease_threshold = 0.0
_m = ob_sphere_002.modifiers.new('EdgeSplit', 'EDGE_SPLIT')
ob_sphere_001.location = (-0.001591, 0.00232, 1.645)
ob_sphere_001.scale = (0.1252, 0.1225, 0.12)
ob_sphere_001.lineart.crease_threshold = 0.0
_m = ob_sphere_001.modifiers.new('EdgeSplit', 'EDGE_SPLIT')
ob_cube.location = (-0.02558, -0.06827, 1.563)
ob_cube.rotation_euler = (-0.1132, -0.04714, -0.3859)
ob_cube.scale = (0.7, 0.7, 0.7)
ob_cube.lineart.crease_threshold = 0.0
ob_sphere.location = (-0.001591, 0.00232, 1.645)
ob_sphere.scale = (0.1252, 0.1225, 0.12)
ob_sphere.lineart.crease_threshold = 0.0
_m = ob_sphere.modifiers.new('Mirror', 'MIRROR')

# ---- collection membership
col_collection_1.objects.link(ob_point)
col_collection_1.objects.link(ob_camera)
col_collection_1.objects.link(ob_sphere_002)
col_collection_1.objects.link(ob_sphere_001)
col_collection_1.objects.link(ob_cube)
col_collection_1.objects.link(ob_sphere)

# ---- scene / render settings (as saved in the file)
scene.camera = ob_camera
scene.frame_start = 1; scene.frame_end = 250; scene.frame_set(1)
scene.render.engine = 'BLENDER_EEVEE_NEXT'
scene.render.image_settings.file_format = 'JPEG'
scene.render.image_settings.color_mode = 'RGB'
scene.render.image_settings.compression = 90
scene.render.dither_intensity = 0.0
scene.render.bake_margin = 2
scene.render.bake_bias = 0.0
scene.cycles.use_denoising = False
scene.cycles.samples = 10
scene.cycles.sampling_pattern = 'TABULATED_SOBOL'
scene.cycles.light_sampling_threshold = 0.0
scene.cycles.use_adaptive_sampling = False
scene.cycles.use_light_tree = False
scene.cycles.blur_glossy = 0.0
scene.cycles.volume_bounces = 1
scene.cycles.pixel_filter_type = 'GAUSSIAN'
scene.cycles.sample_clamp_indirect = 0.0
scene.view_settings.view_transform = 'Standard'
bpy.context.view_layer.update()
